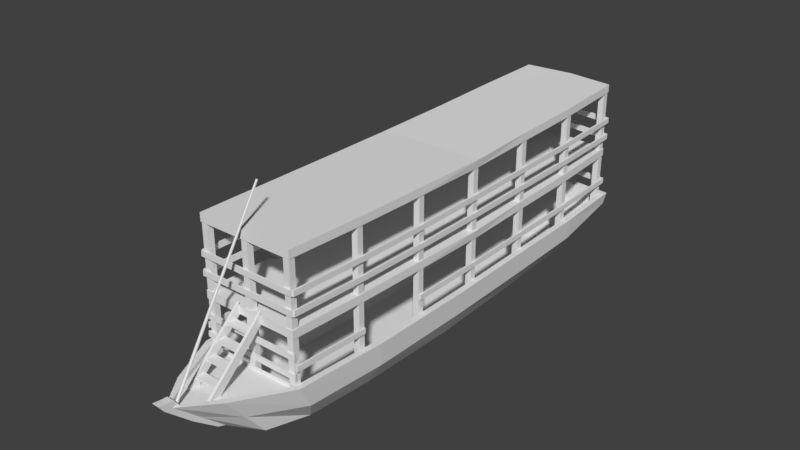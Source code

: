 # Source: BarcoMigrantes.blend  (saved by Blender 2.79.0; exported with 4.5.12 LTS)
import bpy
from mathutils import Matrix  # noqa: F401  (used for matrix-valued properties, if any)

bpy.ops.wm.read_factory_settings(use_empty=True)
scene = bpy.context.scene
scene.name = 'Scene'

# ---- collections
col_collection_1 = bpy.data.collections.new('Collection 1'); scene.collection.children.link(col_collection_1)

# ---- world
world_world = bpy.data.worlds.new('World'); scene.world = world_world
world_world.color = (0.05088, 0.05088, 0.05088)
world_world.use_sun_shadow = False
world_world.sun_shadow_jitter_overblur = 0.0
world_world.cycles.sampling_method = 'MANUAL'

# ---- meshes
me_plane = bpy.data.meshes.new('Plane')
me_plane.from_pydata([(0.0, -2.065, -0.1904), (0.4983, -3.422, 0.617), (0.0, 6.237, 0.5306), (0.8875, 6.035, 0.528), (0.0, -3.898, 0.6405), (0.07066, -3.874, 0.6493), (0.0, -0.6928, -0.2622), (0.0, 3.347, -0.2557), (0.0, 4.747, -0.1869), (0.0, 6.072, 0.171), (0.8875, -2.419, 0.545), (0.9492, -0.6924, 0.4817), (0.9368, 3.348, 0.4817), (0.9368, 4.748, 0.498), (0.0, -2.691, -0.2823), (0.4983, -2.691, -0.2823), (0.0, 6.172, 0.08488), (0.6814, 6.082, 0.08488), (0.0, -3.092, -0.1599), (0.07066, -3.092, -0.1599), (0.0, 4.748, -0.3068), (0.0, 3.348, -0.372), (0.0, -0.6924, -0.3883), (0.0, -1.929, -0.3503), (0.6814, -1.929, -0.3503), (0.7431, -0.6924, -0.3883), (0.7307, 3.348, -0.372), (0.7307, 4.748, -0.3068), (0.0, -2.446, 0.5469), (1.049, 4.748, 0.498), (1.0, 6.148, 0.5306), (0.07066, -3.986, 0.6574), (0.0, 6.125, 0.528), (0.0, -3.874, 0.6493), (0.4027, -3.363, 0.6127), (1.0, -2.446, 0.5469), (1.062, -0.6924, 0.4817), (1.049, 3.348, 0.4817), (0.5688, -2.038, -0.1923), (0.6305, -0.6928, -0.2622), (0.6182, 3.347, -0.2557), (0.6182, 4.747, -0.1869), (0.5688, 5.982, 0.171), (1.008, 3.348, 0.05482), (1.02, -0.6924, 0.04666), (0.4983, -3.057, 0.1673), (0.07066, -3.539, 0.2487), (1.008, 4.748, 0.09562), (0.9586, 6.115, 0.3078), (0.0, 6.205, 0.3078), (0.9586, -2.187, 0.09834), (0.07066, -3.955, 0.7667), (1.055, 1.328, 0.4562), (0.0, 1.328, -0.4373), (0.7369, 1.328, -0.4373), (0.943, 1.328, 0.4562), (0.0, 1.327, -0.3161), (0.6243, 1.327, -0.3161), (1.014, 1.328, 0.02528), (0.7723, -2.414, 0.4701), (0.7723, -2.414, 1.337), (0.7723, -2.3, 0.4701), (0.7723, -2.3, 1.337), (0.8862, -2.414, 0.4701), (0.8862, -2.414, 1.337), (0.8862, -2.3, 0.4701), (0.8862, -2.3, 1.337), (0.8098, -1.057, 0.2657), (0.8098, -1.057, 1.302), (0.8098, -0.943, 0.2657), (0.8098, -0.943, 1.302), (0.9237, -1.057, 0.2657), (0.9237, -1.057, 1.302), (0.9237, -0.943, 0.2657), (0.9237, -0.943, 1.302), (0.8258, 0.3496, 0.199), (0.8258, 0.3496, 1.279), (0.8258, 0.4636, 0.199), (0.8258, 0.4636, 1.279), (0.9398, 0.3496, 0.199), (0.9398, 0.3496, 1.279), (0.9398, 0.4636, 0.199), (0.9398, 0.4636, 1.279), (0.8285, 1.752, 0.2073), (0.8285, 1.752, 1.256), (0.8285, 1.866, 0.2073), (0.8285, 1.866, 1.256), (0.9425, 1.752, 0.2073), (0.9425, 1.752, 1.256), (0.9425, 1.866, 0.2073), (0.9425, 1.866, 1.256), (0.8205, 3.155, 0.2193), (0.8205, 3.155, 1.279), (0.8205, 3.269, 0.2193), (0.8205, 3.269, 1.279), (0.9344, 3.155, 0.2193), (0.9344, 3.155, 1.279), (0.9344, 3.269, 0.2193), (0.9344, 3.269, 1.279), (0.8178, 4.575, 0.1847), (0.8178, 4.575, 1.302), (0.8178, 4.689, 0.1847), (0.8178, 4.689, 1.302), (0.9317, 4.575, 0.1847), (0.9317, 4.575, 1.302), (0.9317, 4.689, 0.1847), (0.9317, 4.689, 1.302), (0.7723, 5.918, 0.375), (0.7723, 5.918, 1.337), (0.7723, 6.032, 0.375), (0.7723, 6.032, 1.337), (0.8862, 5.918, 0.375), (0.8862, 5.918, 1.337), (0.8862, 6.032, 0.375), (0.8862, 6.032, 1.337), (0.8862, -2.414, 1.337), (0.8872, 6.032, 1.337), (0.0, -2.426, 1.337), (0.0, 6.135, 1.337), (0.8983, -2.426, 1.487), (0.8995, 6.045, 1.487), (0.0, -2.426, 1.487), (0.0, 6.135, 1.487), (0.9238, -1.006, 1.302), (0.9401, 0.4017, 1.279), (0.943, 1.809, 1.256), (0.9353, 3.217, 1.279), (0.9327, 4.624, 1.302), (-1.776e-15, 0.4016, 1.362), (-1.776e-15, -1.006, 1.385), (-1.776e-15, -2.414, 1.42), (0.0, 6.122, 1.42), (-1.776e-15, 4.624, 1.385), (0.9362, -1.006, 1.453), (0.9525, 0.4016, 1.43), (0.9776, 1.809, 1.407), (0.9478, 3.217, 1.43), (0.9451, 4.624, 1.453), (0.0, -1.006, 1.453), (0.0, 0.4016, 1.43), (0.0, 1.809, 1.407), (0.0, 3.217, 1.43), (0.0, 4.624, 1.453), (0.0, -2.414, 0.2371), (0.0, -2.414, 1.337), (0.0, -2.3, 0.2371), (0.0, -2.3, 1.337), (0.05903, -2.414, 0.2371), (0.05903, -2.414, 1.337), (0.05903, -2.3, 0.2371), (0.05903, -2.3, 1.337), (0.9136, -2.415, 0.7961), (0.937, -0.9682, 0.7521), (0.9137, -2.409, 0.8965), (0.9371, -0.9619, 0.8525), (0.9467, -2.417, 0.7961), (0.97, -0.97, 0.7521), (0.9468, -2.41, 0.8965), (0.9701, -0.9637, 0.8525), (0.0, -4.136, 0.679), (0.0, -3.227, -0.1078), (0.07066, -3.227, -0.1078), (0.07066, -4.136, 0.679), (0.07066, -3.674, 0.2487), (0.0, -3.674, 0.2487), (0.0, -3.955, 0.7667), (0.07066, -4.067, 0.7747), (0.0, -4.067, 0.7747), (0.94, 0.3629, 0.7281), (0.9401, 0.3629, 0.8285), (0.973, 0.3611, 0.728), (0.9731, 0.3611, 0.8285), (0.9421, 1.814, 0.7233), (0.9422, 1.814, 0.8238), (0.9751, 1.812, 0.7233), (0.9752, 1.812, 0.8237), (0.9384, 3.199, 0.7326), (0.9385, 3.2, 0.8331), (0.9714, 3.198, 0.7325), (0.9715, 3.198, 0.833), (0.937, 4.634, 0.7419), (0.9371, 4.634, 0.8423), (0.9701, 4.632, 0.7418), (0.9702, 4.632, 0.8423), (0.9136, 6.033, 0.7605), (0.9137, 6.033, 0.861), (0.9467, 6.031, 0.7604), (0.9468, 6.031, 0.8609), (0.0, 6.123, 0.7605), (0.0, 6.123, 0.861), (0.0, 6.166, 0.7604), (0.0, 6.166, 0.8609), (0.9385, 6.034, 0.7605), (0.9385, 6.034, 0.861), (0.9385, 6.077, 0.7604), (0.9385, 6.077, 0.8609), (0.7723, -2.414, 2.744), (0.7723, -2.3, 2.744), (0.8862, -2.414, 2.744), (0.8862, -2.3, 2.744), (0.8098, -1.057, 2.71), (0.8098, -0.943, 2.71), (0.9237, -1.057, 2.71), (0.9237, -0.943, 2.71), (0.8258, 0.3496, 2.687), (0.9136, -2.415, 1.723), (0.8258, 0.4636, 2.687), (0.9398, 0.3496, 2.687), (0.9398, 0.4636, 2.687), (0.8285, 1.752, 2.664), (0.8285, 1.866, 2.664), (0.9425, 1.752, 2.664), (0.9425, 1.866, 2.664), (0.05903, 6.006, 2.744), (0.8205, 3.155, 2.687), (0.0, 6.006, 2.744), (0.8205, 3.269, 2.687), (0.05903, 6.12, 2.744), (0.9344, 3.155, 2.687), (0.0, 6.12, 2.744), (0.9344, 3.269, 2.687), (0.05903, 6.12, 0.1541), (0.8178, 4.575, 2.71), (0.05903, 6.006, 0.1541), (0.8178, 4.689, 2.71), (0.05903, 6.12, 1.337), (0.9317, 4.575, 2.71), (0.05903, 6.006, 1.337), (0.9317, 4.689, 2.71), (0.0, 6.12, 0.1541), (0.7723, 5.918, 2.744), (0.0, 6.006, 0.1541), (0.7723, 6.032, 2.744), (0.0, 6.12, 1.337), (0.8862, 5.918, 2.744), (0.0, 6.006, 1.337), (0.8862, 6.032, 2.744), (0.0, 4.624, 2.745), (0.0, 3.217, 2.722), (0.0, 1.809, 2.699), (0.0, 0.4016, 2.722), (0.0, -1.006, 2.745), (0.9451, 4.624, 2.745), (0.9478, 3.217, 2.722), (0.9776, 1.809, 2.699), (0.9525, 0.4016, 2.722), (0.9362, -1.006, 2.745), (-1.776e-15, 4.624, 2.677), (0.0, 6.122, 2.711), (-1.776e-15, -2.414, 2.711), (-1.776e-15, -1.006, 2.677), (-1.776e-15, 0.4016, 2.654), (0.9327, 4.624, 2.594), (0.9353, 3.217, 2.571), (0.943, 1.809, 2.548), (0.9401, 0.4017, 2.571), (0.9238, -1.006, 2.594), (0.0, 6.135, 2.779), (0.0, -2.426, 2.779), (0.8995, 6.045, 2.779), (0.8983, -2.426, 2.779), (0.0, 6.135, 2.629), (0.0, -2.426, 2.629), (0.8872, 6.032, 2.628), (0.8862, -2.414, 2.628), (0.0, -2.414, 2.744), (0.0, -2.3, 2.744), (0.05903, -2.414, 2.744), (0.05903, -2.3, 2.744), (0.9136, -2.415, 2.052), (0.937, -0.9682, 2.008), (0.9137, -2.409, 2.152), (0.9371, -0.9619, 2.108), (0.9467, -2.417, 2.052), (0.97, -0.97, 2.008), (0.9468, -2.41, 2.152), (0.9701, -0.9637, 2.108), (0.94, 0.3629, 1.984), (0.9401, 0.3629, 2.084), (0.973, 0.3611, 1.984), (0.9731, 0.3611, 2.084), (0.9421, 1.814, 1.979), (0.9422, 1.814, 2.08), (0.9751, 1.812, 1.979), (0.9752, 1.812, 2.08), (0.9384, 3.199, 1.988), (0.9385, 3.2, 2.089), (0.9714, 3.198, 1.988), (0.9715, 3.198, 2.089), (0.937, 4.634, 1.998), (0.9371, 4.634, 2.098), (0.9701, 4.632, 1.998), (0.9702, 4.632, 2.098), (0.9136, 6.033, 2.016), (0.9137, 6.033, 2.117), (0.9467, 6.031, 2.016), (0.9468, 6.031, 2.117), (0.0, 6.123, 2.016), (0.0, 6.123, 2.117), (0.0, 6.166, 2.016), (0.0, 6.166, 2.117), (0.9385, 6.034, 2.016), (0.9385, 6.034, 2.117), (0.9385, 6.077, 2.016), (0.9385, 6.077, 2.117), (0.937, -0.9682, 1.679), (0.9137, -2.409, 1.823), (0.9371, -0.9619, 1.779), (0.9467, -2.417, 1.723), (0.97, -0.97, 1.679), (0.9468, -2.41, 1.823), (0.9701, -0.9637, 1.779), (0.94, 0.3629, 1.655), (0.9401, 0.3629, 1.755), (0.973, 0.3611, 1.655), (0.9731, 0.3611, 1.755), (0.9421, 1.814, 1.65), (0.9422, 1.814, 1.751), (0.9751, 1.812, 1.65), (0.9752, 1.812, 1.751), (0.9384, 3.199, 1.659), (0.9385, 3.2, 1.76), (0.9714, 3.198, 1.659), (0.9715, 3.198, 1.76), (0.937, 4.634, 1.669), (0.9371, 4.634, 1.769), (0.9701, 4.632, 1.669), (0.9702, 4.632, 1.769), (0.9136, 6.033, 1.687), (0.9137, 6.033, 1.788), (0.9467, 6.031, 1.687), (0.9468, 6.031, 1.788), (0.0, 6.123, 1.687), (0.0, 6.123, 1.788), (0.0, 6.166, 1.687), (0.0, 6.166, 1.788), (0.9385, 6.034, 1.687), (0.9385, 6.034, 1.788), (0.9385, 6.077, 1.687), (0.9385, 6.077, 1.788), (0.9237, -2.447, 1.726), (0.9237, -2.447, 2.055), (0.0, -2.445, 2.056), (0.9174, -2.447, 2.156), (0.0, -2.445, 2.157), (0.9255, -2.414, 2.055), (0.0, -2.412, 2.056), (0.9193, -2.414, 2.156), (0.0, -2.412, 2.157), (0.0, -2.445, 1.727), (0.9174, -2.447, 1.827), (0.0, -2.445, 1.828), (0.9255, -2.414, 1.726), (0.0, -2.412, 1.727), (0.9193, -2.414, 1.827), (0.0, -2.412, 1.828), (0.9237, -2.447, 0.6584), (0.9237, -2.447, 0.9873), (0.0, -2.445, 0.9882), (0.9174, -2.447, 1.088), (0.0, -2.445, 1.089), (0.9255, -2.414, 0.9873), (0.0, -2.412, 0.9882), (0.9193, -2.414, 1.088), (0.0, -2.412, 1.089), (0.0, -2.445, 0.6592), (0.9174, -2.447, 0.7588), (0.0, -2.445, 0.7596), (0.9255, -2.414, 0.6584), (0.0, -2.412, 0.6592), (0.9193, -2.414, 0.7588), (0.0, -2.412, 0.7596), (0.07066, -4.217, 0.7964), (0.0, -4.217, 0.7964), (0.0, -3.855, 0.6091), (0.02689, -3.886, 0.6322), (0.02689, -3.867, 0.618), (0.0, -3.862, 0.6961), (0.0, -3.817, 0.6677), (0.02689, -3.85, 0.6886), (0.02689, -3.83, 0.6757), (0.0, -2.112, 3.464), (0.0, -2.079, 3.443), (0.01543, -2.103, 3.458), (0.01543, -2.088, 3.449), (0.2008, -2.412, 1.533), (0.2469, -2.412, 1.533), (0.2008, -2.413, 1.325), (0.2469, -2.413, 1.325), (0.0, -2.663, 1.296), (0.0, -2.663, 1.25), (0.0, -2.506, 1.296), (0.0, -2.506, 1.25), (0.2099, -2.663, 1.296), (0.2099, -2.663, 1.25), (0.2099, -2.506, 1.296), (0.2099, -2.506, 1.25), (0.0, -2.881, 1.098), (0.0, -2.881, 1.052), (0.0, -2.723, 1.098), (0.0, -2.723, 1.052), (0.2099, -2.881, 1.098), (0.2099, -2.881, 1.052), (0.2099, -2.723, 1.098), (0.2099, -2.723, 1.052), (0.0, -3.098, 0.8975), (0.0, -3.098, 0.8514), (0.0, -2.94, 0.8975), (0.0, -2.94, 0.8514), (0.2099, -3.098, 0.8975), (0.2099, -3.098, 0.8514), (0.2099, -2.94, 0.8975), (0.2099, -2.94, 0.8514), (0.0, -3.318, 0.6967), (0.0, -3.318, 0.6506), (0.0, -3.161, 0.6967), (0.0, -3.161, 0.6506), (0.2099, -3.318, 0.6967), (0.2099, -3.318, 0.6506), (0.2099, -3.161, 0.6967), (0.2099, -3.161, 0.6506), (0.0, -3.414, 0.5413), (0.4027, -3.354, 0.537), (0.0, -3.802, 0.5691), (0.8875, -2.41, 0.4694), (0.0, -2.437, 0.4713), (0.1174, -3.794, 0.5685), (0.2008, -3.492, 0.5457), (0.2469, -3.492, 0.5457), (0.2008, -3.284, 0.5308), (0.2469, -3.284, 0.5308), (0.9451, 4.624, 1.302), (0.8995, 6.045, 1.337), (0.0, 6.122, 1.337), (0.8983, -2.426, 1.337), (0.0, -2.414, 1.337), (0.9362, -1.006, 1.302), (0.9525, 0.4016, 1.279), (0.9554, 1.809, 1.256), (0.9478, 3.217, 1.279), (-1.776e-15, 1.809, 1.339), (-1.776e-15, 3.217, 1.362), (0.9238, -1.006, 1.385), (0.9401, 0.4017, 1.362), (0.943, 1.809, 1.339), (0.9353, 3.217, 1.362), (0.9327, 4.624, 1.385), (0.8872, 6.032, 1.42), (0.8862, -2.414, 1.42), (0.9451, 4.624, 2.594), (0.8995, 6.045, 2.629), (0.0, 6.122, 2.628), (0.8983, -2.426, 2.629), (0.0, -2.414, 2.628), (0.9362, -1.006, 2.594), (0.9525, 0.4016, 2.571), (0.9554, 1.809, 2.548), (0.9478, 3.217, 2.571), (-1.776e-15, 1.809, 2.631), (-1.776e-15, 3.217, 2.654), (0.9238, -1.006, 2.677), (0.9401, 0.4017, 2.654), (0.943, 1.809, 2.631), (0.9353, 3.217, 2.654), (0.9327, 4.624, 2.677), (0.8872, 6.032, 2.711), (0.8862, -2.414, 2.711)], [], [(3, 32, 9, 42), (33, 5, 426, 423), (5, 34, 422, 426), (55, 12, 40, 57), (13, 3, 42, 41), (10, 11, 39, 38), (20, 16, 17, 27), (15, 19, 18, 14), (14, 23, 24, 15), (23, 22, 25, 24), (53, 21, 26, 54), (21, 20, 27, 26), (58, 54, 26, 43), (46, 19, 15, 45), (43, 26, 27, 47), (47, 27, 17, 48), (48, 17, 16, 49), (45, 15, 24, 50), (46, 31, 162, 163), (50, 24, 25, 44), (12, 13, 41, 40), (3, 13, 29, 30), (32, 3, 30, 2), (5, 33, 165, 51), (28, 10, 38, 0), (34, 5, 31, 1), (7, 40, 41, 8), (56, 57, 40, 7), (0, 38, 39, 6), (8, 41, 42, 9), (10, 34, 1, 35), (11, 10, 35, 36), (55, 11, 36, 52), (13, 12, 37, 29), (35, 50, 44, 36), (18, 19, 161, 160), (1, 45, 50, 35), (30, 48, 49, 2), (29, 47, 48, 30), (37, 43, 47, 29), (31, 46, 45, 1), (52, 58, 43, 37), (36, 44, 58, 52), (12, 55, 52, 37), (6, 39, 57, 56), (44, 25, 54, 58), (22, 53, 54, 25), (11, 55, 57, 39), (59, 60, 62, 61), (61, 62, 66, 65), (65, 66, 64, 63), (63, 64, 60, 59), (61, 65, 63, 59), (67, 68, 70, 69), (69, 70, 74, 73), (73, 74, 72, 71), (71, 72, 68, 67), (69, 73, 71, 67), (75, 76, 78, 77), (77, 78, 82, 81), (81, 82, 80, 79), (79, 80, 76, 75), (77, 81, 79, 75), (227, 213, 215, 235), (83, 84, 86, 85), (85, 86, 90, 89), (89, 90, 88, 87), (87, 88, 84, 83), (85, 89, 87, 83), (225, 217, 213, 227), (91, 92, 94, 93), (93, 94, 98, 97), (97, 98, 96, 95), (95, 96, 92, 91), (93, 97, 95, 91), (233, 219, 217, 225), (99, 100, 102, 101), (101, 102, 106, 105), (105, 106, 104, 103), (103, 104, 100, 99), (101, 105, 103, 99), (223, 227, 235, 231), (107, 108, 110, 109), (109, 110, 114, 113), (113, 114, 112, 111), (111, 112, 108, 107), (109, 113, 111, 107), (221, 225, 227, 223), (126, 125, 444, 445), (137, 120, 122, 142), (432, 118, 122, 120), (431, 432, 120, 137), (117, 434, 119, 121), (434, 436, 133, 119), (436, 437, 134, 133), (437, 438, 135, 134), (438, 439, 136, 135), (439, 431, 137, 136), (119, 133, 138, 121), (133, 134, 139, 138), (134, 135, 140, 139), (135, 136, 141, 140), (136, 137, 142, 141), (125, 124, 443, 444), (124, 123, 442, 443), (123, 115, 448, 442), (143, 144, 146, 145), (145, 146, 150, 149), (149, 150, 148, 147), (147, 148, 144, 143), (229, 233, 225, 221), (152, 151, 153, 154), (156, 158, 157, 155), (154, 153, 157, 158), (153, 151, 155, 157), (151, 152, 156, 155), (152, 154, 158, 156), (164, 160, 161, 163), (159, 164, 163, 162), (159, 162, 372, 373), (19, 46, 163, 161), (162, 31, 166, 372), (31, 5, 51, 166), (166, 167, 373, 372), (168, 170, 171, 169), (174, 172, 176, 178), (170, 168, 172, 174), (171, 170, 174, 175), (168, 169, 173, 172), (169, 171, 175, 173), (177, 179, 183, 181), (175, 174, 178, 179), (173, 175, 179, 177), (172, 173, 177, 176), (180, 181, 185, 184), (176, 177, 181, 180), (178, 176, 180, 182), (179, 178, 182, 183), (184, 185, 187, 186), (182, 180, 184, 186), (183, 182, 186, 187), (181, 183, 187, 185), (60, 196, 197, 62), (192, 194, 195, 193), (191, 195, 194, 190), (190, 194, 192, 188), (189, 188, 192, 193), (189, 193, 195, 191), (62, 197, 199, 66), (66, 199, 198, 64), (64, 198, 196, 60), (199, 197, 196, 198), (68, 200, 201, 70), (70, 201, 203, 74), (74, 203, 202, 72), (72, 202, 200, 68), (203, 201, 200, 202), (76, 204, 206, 78), (78, 206, 208, 82), (82, 208, 207, 80), (80, 207, 204, 76), (305, 205, 306, 307), (208, 206, 204, 207), (84, 209, 210, 86), (86, 210, 212, 90), (90, 212, 211, 88), (88, 211, 209, 84), (212, 210, 209, 211), (92, 214, 216, 94), (94, 216, 220, 98), (98, 220, 218, 96), (96, 218, 214, 92), (220, 216, 214, 218), (100, 222, 224, 102), (102, 224, 228, 106), (106, 228, 226, 104), (104, 226, 222, 100), (228, 224, 222, 226), (108, 230, 232, 110), (110, 232, 236, 114), (114, 236, 234, 112), (112, 234, 230, 108), (236, 232, 230, 234), (254, 255, 461, 462), (245, 244, 239, 240), (243, 242, 237, 238), (255, 256, 460, 461), (252, 263, 450, 449), (256, 264, 466, 460), (260, 246, 241, 258), (456, 457, 243, 244), (454, 455, 245, 246), (262, 452, 260, 258), (244, 243, 238, 239), (449, 450, 259, 242), (450, 261, 257, 259), (242, 259, 257, 237), (253, 254, 462, 463), (463, 459, 247, 464), (246, 245, 240, 241), (457, 449, 242, 243), (455, 456, 244, 245), (452, 454, 246, 260), (144, 265, 266, 146), (146, 266, 268, 150), (150, 268, 267, 148), (148, 267, 265, 144), (268, 266, 265, 267), (270, 269, 271, 272), (274, 276, 275, 273), (272, 271, 275, 276), (271, 269, 273, 275), (269, 270, 274, 273), (309, 305, 312, 314), (311, 309, 314, 315), (283, 281, 285, 287), (279, 277, 281, 283), (280, 279, 283, 284), (277, 278, 282, 281), (278, 280, 284, 282), (286, 288, 292, 290), (284, 283, 287, 288), (282, 284, 288, 286), (281, 282, 286, 285), (289, 290, 294, 293), (285, 286, 290, 289), (287, 285, 289, 291), (288, 287, 291, 292), (293, 294, 296, 295), (291, 289, 293, 295), (292, 291, 295, 296), (290, 292, 296, 294), (301, 303, 304, 302), (300, 304, 303, 299), (299, 303, 301, 297), (298, 297, 301, 302), (298, 302, 304, 300), (309, 311, 310, 308), (307, 306, 310, 311), (205, 305, 309, 308), (318, 316, 320, 322), (314, 312, 316, 318), (315, 314, 318, 319), (312, 313, 317, 316), (313, 315, 319, 317), (321, 323, 327, 325), (319, 318, 322, 323), (317, 319, 323, 321), (316, 317, 321, 320), (324, 325, 329, 328), (320, 321, 325, 324), (322, 320, 324, 326), (323, 322, 326, 327), (326, 324, 328, 330), (327, 326, 330, 331), (325, 327, 331, 329), (335, 339, 338, 334), (334, 338, 336, 332), (333, 332, 336, 337), (333, 337, 339, 335), (306, 205, 308, 310), (307, 313, 312, 305), (307, 311, 315, 313), (276, 274, 279, 280), (272, 276, 280, 278), (272, 278, 277, 270), (274, 270, 277, 279), (337, 336, 338, 339), (329, 331, 330, 328), (349, 340, 350, 351), (342, 341, 343, 344), (346, 348, 347, 345), (344, 343, 347, 348), (343, 341, 345, 347), (341, 342, 346, 345), (353, 355, 354, 352), (340, 349, 353, 352), (350, 340, 352, 354), (365, 356, 366, 367), (358, 357, 359, 360), (362, 364, 363, 361), (360, 359, 363, 364), (359, 357, 361, 363), (357, 358, 362, 361), (369, 371, 370, 368), (356, 365, 369, 368), (366, 356, 368, 370), (367, 366, 370, 371), (351, 350, 354, 355), (51, 165, 167, 166), (385, 427, 428, 386), (378, 382, 384, 380), (375, 379, 377, 4), (376, 380, 379, 375), (374, 378, 380, 376), (381, 383, 384, 382), (379, 383, 381, 377), (380, 384, 383, 379), (386, 428, 430, 388), (388, 430, 429, 387), (392, 396, 394, 390), (391, 389, 393, 395), (394, 393, 389, 390), (396, 392, 391, 395), (400, 404, 402, 398), (399, 397, 401, 403), (402, 401, 397, 398), (404, 400, 399, 403), (408, 412, 410, 406), (407, 405, 409, 411), (410, 409, 405, 406), (412, 408, 407, 411), (416, 420, 418, 414), (415, 413, 417, 419), (418, 417, 413, 414), (420, 416, 415, 419), (422, 421, 423, 426), (421, 422, 424, 425), (10, 28, 425, 424), (34, 10, 424, 422), (387, 429, 427, 385), (127, 116, 432, 431), (445, 441, 132, 446), (116, 433, 118, 432), (435, 115, 434, 117), (115, 123, 436, 434), (123, 124, 437, 436), (124, 125, 438, 437), (125, 126, 439, 438), (126, 127, 431, 439), (444, 440, 441, 445), (443, 128, 440, 444), (442, 129, 128, 443), (448, 130, 129, 442), (446, 132, 131, 447), (116, 127, 446, 447), (127, 126, 445, 446), (433, 116, 447, 131), (115, 435, 130, 448), (263, 451, 261, 450), (453, 264, 452, 262), (264, 256, 454, 452), (256, 255, 455, 454), (255, 254, 456, 455), (254, 253, 457, 456), (253, 252, 449, 457), (462, 458, 459, 463), (461, 251, 458, 462), (460, 250, 251, 461), (466, 249, 250, 460), (464, 247, 248, 465), (263, 252, 464, 465), (252, 253, 463, 464), (451, 263, 465, 248), (264, 453, 249, 466)])
me_plane.use_remesh_preserve_volume = False
me_plane.use_remesh_preserve_attributes = False
me_plane.use_mirror_vertex_groups = False
me_plane.update()

# ---- objects
ob_plane = bpy.data.objects.new('Plane', me_plane)

# ---- transforms, parenting, visibility, modifiers, constraints
ob_plane.location = (0.0, 0.0, 0.0)
ob_plane.lineart.crease_threshold = 0.0
_m = ob_plane.modifiers.new('Mirror', 'MIRROR')
_m.use_clip = True

# ---- collection membership
col_collection_1.objects.link(ob_plane)

# ---- scene / render settings (as saved in the file)
scene.frame_start = 1; scene.frame_end = 250; scene.frame_set(1)
scene.render.engine = 'CYCLES'
scene.render.resolution_percentage = 50
scene.render.dither_intensity = 0.0
scene.render.use_border = True
scene.cycles.use_denoising = False
scene.cycles.samples = 128
scene.cycles.sampling_pattern = 'TABULATED_SOBOL'
scene.cycles.use_adaptive_sampling = False
scene.cycles.use_light_tree = False
scene.cycles.blur_glossy = 0.0
scene.cycles.sample_clamp_indirect = 0.0
scene.view_settings.view_transform = 'Standard'
bpy.context.view_layer.update()

# ---- added for rendering (the .blend has no active camera and no usable light): camera, sun
cam_auto = bpy.data.cameras.new('AutoCamera')
cam_auto.lens = 50.0
cam_auto.sensor_width = 36.0
cam_auto.clip_end = 1000.0
ob_auto_camera = bpy.data.objects.new('AutoCamera', cam_auto)
scene.collection.objects.link(ob_auto_camera)
ob_auto_camera.location = (10.509, -11.6006, 9.9203)
ob_auto_camera.rotation_euler = (1.09748, -7.21219e-08, 0.694738)
scene.camera = ob_auto_camera
light_auto_sun = bpy.data.lights.new('AutoSun', 'SUN')
light_auto_sun.energy = 3.0
light_auto_sun.angle = 0.0523599
ob_auto_sun = bpy.data.objects.new('AutoSun', light_auto_sun)
scene.collection.objects.link(ob_auto_sun)
ob_auto_sun.rotation_euler = (0.872665, 0.174533, 0.523599)
bpy.context.view_layer.update()

